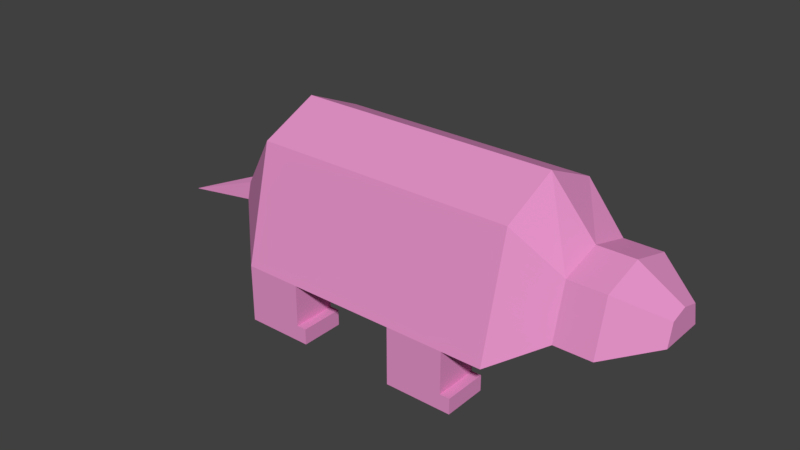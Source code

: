 # Source: LD40Creature.blend  (saved by Blender 2.78.0; exported with 4.5.12 LTS)
import bpy
from mathutils import Matrix  # noqa: F401  (used for matrix-valued properties, if any)

bpy.ops.wm.read_factory_settings(use_empty=True)
scene = bpy.context.scene
scene.name = 'Scene'

# ---- collections
col_collection_1 = bpy.data.collections.new('Collection 1'); scene.collection.children.link(col_collection_1)

# ---- materials (node trees are filled in below, after node groups)
mat_material_001 = bpy.data.materials.new('Material.001')
mat_material_001.alpha_threshold = 0.0
mat_material_001.use_transparent_shadow = False
mat_material_001.preview_render_type = 'FLAT'
mat_material_001.diffuse_color = (0.8, 0.2955, 0.5904, 1.0)
mat_material_001.roughness = 0.5

# ---- material node trees

# ---- world
world_world = bpy.data.worlds.new('World'); scene.world = world_world
world_world.color = (0.05088, 0.05088, 0.05088)
world_world.use_sun_shadow = False
world_world.sun_shadow_jitter_overblur = 0.0
world_world.cycles.sampling_method = 'MANUAL'

# ---- meshes
me_cube_005 = bpy.data.meshes.new('Cube.005')
me_cube_005.from_pydata([(-1.852, -1.507, -1.0), (-1.852, -1.007, 1.0), (-1.852, 1.551, -1.0), (-1.852, 1.051, 1.0), (1.982, -1.507, -1.0), (1.982, -1.007, 1.0), (1.982, 1.551, -1.0), (1.982, 1.051, 1.0), (0.06484, 1.551, -1.0), (0.06484, -1.507, -1.0), (-1.852, 0.02204, -1.0), (1.982, 0.02204, -1.0), (0.06484, 0.02204, -1.0), (0.9866, -1.507, -1.0), (0.9866, 1.551, -1.0), (0.9866, 0.02204, -1.0), (-0.8594, 1.551, -1.0), (-0.8594, -1.507, -1.0), (-0.8594, 0.02204, -1.0), (1.982, 0.7743, -1.0), (-1.852, 0.7743, -1.0), (0.06484, 0.7743, -1.0), (0.9866, 0.7743, -1.0), (-0.8594, 0.7743, -1.0), (-1.852, -0.7427, -1.0), (0.06484, -0.7427, -1.0), (1.982, -0.7427, -1.0), (0.9866, -0.7427, -1.0), (-0.8594, -0.7427, -1.0), (-1.852, -0.7427, -2.0), (-1.852, -1.507, -2.0), (-0.8594, 1.551, -2.0), (-1.852, 1.551, -2.0), (1.982, 0.7743, -2.0), (1.982, 1.551, -2.0), (0.9866, -1.507, -2.0), (1.982, -1.507, -2.0), (0.9866, 1.551, -2.0), (0.9866, -0.7427, -2.0), (-0.8594, -1.507, -2.0), (-0.8594, -0.7427, -2.0), (-1.852, 0.7743, -2.0), (0.9866, 0.7743, -2.0), (-0.8594, 0.7743, -2.0), (1.982, -0.7427, -2.0), (-1.852, 0.004838, 1.462), (1.982, 0.004838, 1.462), (-3.271, -0.09414, -0.7312), (-3.271, -0.2072, -0.7312), (-3.271, -0.1333, -0.4356), (-3.271, 0.01634, -0.3673), (-3.271, 0.171, -0.4356), (-3.271, 0.2449, -0.7312), (-3.271, 0.1301, -0.7312), (-3.271, 0.01888, -0.7312), (3.428, 0.792, 0.3565), (3.428, 1.022, -0.564), (3.428, 0.3663, -0.564), (3.428, 0.01212, 0.5692), (3.428, -0.7175, 0.3565), (3.428, -0.9476, -0.564), (3.428, -0.3319, -0.564), (3.428, 0.02004, -0.564), (2.661, 1.551, -1.0), (2.661, 0.7743, -1.0), (2.661, 0.02204, -1.0), (2.661, -0.7427, -1.0), (2.661, -1.507, -1.0), (2.661, -1.007, 1.0), (2.661, 0.004838, 1.462), (2.661, 1.051, 1.0), (4.068, 0.792, 0.3565), (4.068, 1.022, -0.564), (4.068, 0.3663, -0.564), (4.068, 0.01212, 0.5692), (4.068, -0.7175, 0.3565), (4.068, -0.9476, -0.564), (4.068, -0.3319, -0.564), (4.068, 0.02004, -0.564), (4.805, 0.3364, 0.02975), (4.805, 0.4295, -0.3426), (4.805, 0.1642, -0.3426), (4.805, 0.02095, 0.1158), (4.805, -0.2742, 0.02975), (4.805, -0.3673, -0.3426), (4.805, -0.1182, -0.3426), (4.805, 0.02415, -0.3426), (-4.873, 0.01639, -1.091), (-4.873, 0.01443, -1.091), (-4.873, 0.01571, -1.086), (-4.873, 0.0183, -1.085), (-4.873, 0.02098, -1.086), (-4.873, 0.02226, -1.091), (-4.873, 0.02027, -1.091), (-4.873, 0.01835, -1.091), (0.9866, -0.7427, -1.728), (0.9866, -1.507, -1.728), (1.982, -0.7427, -1.728), (1.982, -1.507, -1.728), (1.982, 0.7743, -1.746), (1.982, 1.551, -1.746), (0.9866, 0.7743, -1.746), (0.9866, 1.551, -1.746), (-0.8594, -0.7427, -1.724), (-1.852, -0.7427, -1.724), (-1.852, -1.507, -1.724), (-0.8594, -1.507, -1.724), (-1.852, 1.551, -1.711), (-1.852, 0.7743, -1.711), (-0.8594, 1.551, -1.711), (-0.8594, 0.7743, -1.711), (2.152, 0.7743, -2.0), (2.152, 1.551, -2.0), (-0.6896, -0.7427, -2.0), (-0.6896, -1.507, -2.0), (-0.6896, 1.551, -2.0), (-0.6896, 0.7743, -2.0), (2.152, -1.507, -2.0), (2.152, -0.7427, -2.0), (-0.6896, -0.7427, -1.724), (2.152, 0.7743, -1.746), (2.152, -0.7427, -1.728), (-0.6896, 1.551, -1.711), (-0.6896, 0.7743, -1.711), (2.152, -1.507, -1.728), (2.152, 1.551, -1.746), (-0.6896, -1.507, -1.724)], [], [(1, 45, 50, 49), (2, 3, 7, 6, 14, 8, 16), (64, 63, 56, 57), (4, 5, 1, 0, 17, 9, 13), (99, 101, 42, 33), (46, 45, 1, 5), (28, 25, 9, 17), (23, 21, 12, 18), (22, 19, 11, 15), (21, 22, 15, 12), (25, 27, 13, 9), (20, 23, 18, 10), (105, 104, 29, 30), (36, 44, 118, 117), (8, 14, 22, 21), (104, 103, 40, 29), (16, 8, 21, 23), (10, 18, 28, 24), (12, 15, 27, 25), (18, 12, 25, 28), (15, 11, 26, 27), (38, 44, 36, 35), (29, 40, 39, 30), (32, 31, 43, 41), (37, 34, 33, 42), (108, 107, 32, 41), (96, 95, 38, 35), (95, 97, 44, 38), (98, 96, 35, 36), (101, 102, 37, 42), (106, 105, 30, 39), (109, 110, 123, 122), (107, 109, 31, 32), (100, 99, 120, 125), (110, 108, 41, 43), (102, 100, 34, 37), (44, 97, 121, 118), (7, 3, 45, 46), (48, 49, 89, 88), (3, 2, 52, 51), (0, 1, 49, 48), (10, 24, 47, 54), (20, 10, 54, 53), (45, 3, 51, 50), (24, 0, 48, 47), (2, 20, 53, 52), (55, 58, 74, 71), (66, 65, 62, 61), (67, 66, 61, 60), (65, 64, 57, 62), (69, 68, 59, 58), (63, 70, 55, 56), (70, 69, 58, 55), (68, 67, 60, 59), (5, 4, 67, 68), (7, 46, 69, 70), (6, 7, 70, 63), (46, 5, 68, 69), (11, 19, 64, 65), (4, 26, 66, 67), (26, 11, 65, 66), (19, 6, 63, 64), (76, 77, 85, 84), (62, 57, 73, 78), (59, 60, 76, 75), (57, 56, 72, 73), (60, 61, 77, 76), (61, 62, 78, 77), (58, 59, 75, 74), (56, 55, 71, 72), (80, 79, 82, 83, 84, 85, 86, 81), (77, 78, 86, 85), (74, 75, 83, 82), (72, 71, 79, 80), (71, 74, 82, 79), (78, 73, 81, 86), (75, 76, 84, 83), (73, 72, 80, 81), (88, 89, 90, 91, 92, 93, 94, 87), (54, 47, 87, 94), (53, 54, 94, 93), (50, 51, 91, 90), (47, 48, 88, 87), (49, 50, 90, 89), (52, 53, 93, 92), (51, 52, 92, 91), (26, 4, 98, 97), (4, 13, 96, 98), (27, 26, 97, 95), (13, 27, 95, 96), (14, 6, 100, 102), (22, 14, 102, 101), (6, 19, 99, 100), (19, 22, 101, 99), (28, 17, 106, 103), (17, 0, 105, 106), (24, 28, 103, 104), (0, 24, 104, 105), (23, 20, 108, 110), (16, 23, 110, 109), (2, 16, 109, 107), (20, 2, 107, 108), (125, 120, 111, 112), (121, 124, 117, 118), (122, 123, 116, 115), (119, 126, 114, 113), (34, 100, 125, 112), (39, 40, 113, 114), (31, 109, 122, 115), (98, 36, 117, 124), (40, 103, 119, 113), (110, 43, 116, 123), (97, 98, 124, 121), (106, 39, 114, 126), (33, 34, 112, 111), (43, 31, 115, 116), (103, 106, 126, 119), (99, 33, 111, 120)])
_uv = me_cube_005.uv_layers.new(name='UVMap')
_uv.uv.foreach_set('vector', [0.7068, 0.4245, 0.7068, 0.5316, 0.496, 0.4595, 0.496, 0.4436, 0.004093, 0.2038, 0.2021, 0.2038, 0.2021, 0.572, 0.004093, 0.572, 0.004093, 0.4764, 0.004093, 0.3879, 0.0008802, 0.2038, 0.496, 0.6749, 0.5638, 0.6435, 0.5533, 0.7419, 0.496, 0.7684, 0.3691, 0.004093, 0.3691, 0.2021, 0.0008803, 0.2021, 0.0008802, 0.004093, 0.09622, 0.004093, 0.185, 0.004093, 0.3691, 0.0008802, 0.1869, 0.9918, 0.09108, 0.9918, 0.09108, 0.9673, 0.1869, 0.9673, 0.5728, 0.4227, 0.2038, 0.4227, 0.2038, 0.3157, 0.5728, 0.3157, 0.07446, 0.7751, 0.07446, 0.8641, 0.0008802, 0.8641, 0.0008802, 0.7751, 0.3642, 0.7898, 0.3642, 0.8787, 0.2918, 0.8787, 0.2918, 0.7898, 0.7215, 0.6422, 0.8172, 0.6422, 0.8172, 0.7146, 0.7214, 0.7145, 0.8026, 0.0008802, 0.8913, 0.0008802, 0.8913, 0.07327, 0.8026, 0.07327, 0.8765, 0.07745, 0.8765, 0.1661, 0.8029, 0.1661, 0.8029, 0.07745, 0.2918, 0.788, 0.2918, 0.6925, 0.3642, 0.6925, 0.3642, 0.788, 0.0008802, 0.969, 0.07446, 0.969, 0.07446, 0.9955, 0.0008802, 0.9955, 0.9247, 0.9574, 0.9983, 0.9574, 0.9983, 0.9737, 0.9247, 0.9737, 0.7886, 0.5333, 0.8772, 0.5333, 0.8772, 0.6081, 0.7886, 0.6081, 0.1942, 0.9332, 0.2898, 0.9332, 0.2898, 0.9597, 0.1942, 0.9597, 0.8586, 0.4245, 0.8586, 0.5134, 0.7839, 0.5134, 0.7839, 0.4245, 0.7085, 0.52, 0.7085, 0.4245, 0.7821, 0.4245, 0.7821, 0.52, 0.8741, 0.2038, 0.8741, 0.2925, 0.8005, 0.2925, 0.8005, 0.2038, 0.665, 0.8047, 0.7539, 0.8047, 0.7539, 0.8783, 0.665, 0.8783, 0.665, 0.7293, 0.7608, 0.7293, 0.7608, 0.8029, 0.665, 0.8029, 0.7053, 0.07745, 0.8011, 0.07748, 0.8011, 0.1511, 0.7053, 0.151, 0.5677, 0.7299, 0.6632, 0.7299, 0.6632, 0.8035, 0.5677, 0.8035, 0.7053, 0.0008802, 0.8009, 0.0009131, 0.8009, 0.07569, 0.7053, 0.07566, 0.09111, 0.7145, 0.1869, 0.7145, 0.1869, 0.7893, 0.09108, 0.7893, 0.0008802, 0.9394, 0.07566, 0.9394, 0.07566, 0.9672, 0.0008802, 0.9672, 0.9238, 0.4875, 0.9974, 0.4875, 0.9974, 0.5137, 0.9238, 0.5137, 0.3811, 0.9552, 0.4769, 0.9552, 0.4769, 0.9813, 0.3811, 0.9813, 0.6413, 0.9729, 0.5455, 0.9729, 0.5455, 0.9468, 0.6413, 0.9468, 0.5455, 0.9747, 0.6203, 0.9747, 0.6203, 0.9991, 0.5455, 0.9991, 0.1866, 0.9656, 0.09108, 0.9656, 0.09108, 0.939, 0.1866, 0.939, 0.8017, 0.3913, 0.7269, 0.3913, 0.7269, 0.3749, 0.8017, 0.3749, 0.3811, 0.9255, 0.4767, 0.9255, 0.4767, 0.9534, 0.3811, 0.9534, 0.7801, 0.1692, 0.7053, 0.1692, 0.7053, 0.1528, 0.7801, 0.1528, 0.8841, 0.6377, 0.7886, 0.6377, 0.7886, 0.6099, 0.8841, 0.6099, 0.665, 0.9514, 0.7608, 0.9514, 0.7608, 0.9759, 0.665, 0.9759, 0.181, 0.8625, 0.181, 0.8886, 0.1646, 0.8886, 0.1646, 0.8625, 0.5728, 0.3139, 0.2038, 0.3139, 0.2038, 0.2038, 0.5728, 0.2038, 0.8593, 0.1715, 0.8647, 0.1992, 0.7058, 0.1742, 0.7053, 0.1715, 0.3708, 0.1992, 0.3708, 0.0008802, 0.5498, 0.05646, 0.5498, 0.08578, 0.3824, 0.4245, 0.3824, 0.6229, 0.2038, 0.5092, 0.2038, 0.4799, 0.1133, 0.5738, 0.1869, 0.5738, 0.1245, 0.7127, 0.1136, 0.7127, 0.3603, 0.6246, 0.3308, 0.6907, 0.2038, 0.6344, 0.2082, 0.6246, 0.4942, 0.6353, 0.3841, 0.6353, 0.4058, 0.4245, 0.4221, 0.4245, 0.665, 0.5826, 0.7197, 0.5333, 0.7197, 0.7203, 0.7116, 0.7276, 0.6632, 0.7281, 0.6078, 0.6779, 0.655, 0.5333, 0.6632, 0.5407, 0.956, 0.6422, 0.956, 0.7199, 0.8944, 0.7199, 0.8944, 0.6422, 0.819, 0.6422, 0.8926, 0.6422, 0.8924, 0.727, 0.8585, 0.727, 0.3811, 0.637, 0.4547, 0.637, 0.4942, 0.7219, 0.435, 0.7219, 0.8969, 0.3862, 0.8245, 0.3864, 0.8635, 0.3014, 0.8969, 0.3014, 0.0008802, 0.6803, 0.01175, 0.5738, 0.1115, 0.5832, 0.1115, 0.6564, 0.6581, 0.2038, 0.6581, 0.4022, 0.5745, 0.3482, 0.5745, 0.2569, 0.606, 0.6389, 0.496, 0.6418, 0.5285, 0.5333, 0.606, 0.5394, 0.5515, 0.1992, 0.5515, 0.0008802, 0.6364, 0.05464, 0.6364, 0.1459, 0.6382, 0.1992, 0.6382, 0.0008802, 0.7036, 0.0008802, 0.7036, 0.1992, 0.4912, 0.789, 0.3811, 0.789, 0.3811, 0.7236, 0.4912, 0.7236, 0.7252, 0.2038, 0.7252, 0.4022, 0.6598, 0.4022, 0.6598, 0.2038, 0.7868, 0.5333, 0.7868, 0.6404, 0.7214, 0.6404, 0.7214, 0.5333, 0.8986, 0.3014, 0.971, 0.3014, 0.971, 0.3667, 0.8986, 0.3667, 0.7625, 0.897, 0.8361, 0.897, 0.8361, 0.9624, 0.7625, 0.9624, 0.8931, 0.0008802, 0.9667, 0.0008802, 0.9667, 0.06623, 0.8931, 0.06623, 0.879, 0.5333, 0.9538, 0.5333, 0.9538, 0.5987, 0.879, 0.5987, 0.1942, 0.8574, 0.2535, 0.8574, 0.274, 0.9314, 0.2501, 0.9314, 0.9238, 0.4578, 0.9238, 0.4245, 0.9854, 0.4245, 0.9854, 0.4578, 0.8604, 0.5158, 0.8604, 0.4245, 0.922, 0.4245, 0.922, 0.5158, 0.8598, 0.9212, 0.923, 0.9212, 0.923, 0.9828, 0.8598, 0.9828, 0.9226, 0.8861, 0.9226, 0.8269, 0.9843, 0.8269, 0.9843, 0.8861, 0.4821, 0.9806, 0.4821, 0.9468, 0.5437, 0.9468, 0.5437, 0.9806, 0.9802, 0.7293, 0.9802, 0.8025, 0.9186, 0.8025, 0.9186, 0.7293, 0.3811, 0.8622, 0.4724, 0.8622, 0.4724, 0.9238, 0.3811, 0.9238, 0.9549, 0.1476, 0.9459, 0.1834, 0.9156, 0.1917, 0.8872, 0.1834, 0.8782, 0.1476, 0.9022, 0.1476, 0.9159, 0.1476, 0.9294, 0.1476, 0.8859, 0.6377, 0.8859, 0.6038, 0.9599, 0.6034, 0.9599, 0.6171, 0.8344, 0.8025, 0.8344, 0.7293, 0.9168, 0.7615, 0.9168, 0.7911, 0.08773, 0.6821, 0.08773, 0.7734, 0.0008802, 0.7535, 0.0008802, 0.7166, 0.5562, 0.8731, 0.4784, 0.8731, 0.4907, 0.7907, 0.5222, 0.7907, 0.5989, 0.7176, 0.5656, 0.7176, 0.5851, 0.6435, 0.5985, 0.6435, 0.2038, 0.7838, 0.2038, 0.6925, 0.29, 0.7267, 0.29, 0.7636, 0.8598, 0.8429, 0.9209, 0.8269, 0.8845, 0.913, 0.8598, 0.9194, 0.3708, 0.2016, 0.371, 0.2011, 0.3712, 0.201, 0.3715, 0.2011, 0.3716, 0.2016, 0.3714, 0.2016, 0.3712, 0.2016, 0.371, 0.2016, 0.3366, 0.9778, 0.3368, 0.9876, 0.1943, 0.9803, 0.1942, 0.9778, 0.5237, 0.9831, 0.5231, 0.9927, 0.3811, 0.9856, 0.3813, 0.9831, 0.7317, 0.4078, 0.7292, 0.4227, 0.5745, 0.4105, 0.5748, 0.4078, 0.9771, 0.8042, 0.9779, 0.814, 0.8345, 0.8067, 0.8344, 0.8042, 0.3492, 0.9615, 0.3505, 0.9761, 0.1944, 0.9642, 0.1942, 0.9615, 0.9326, 0.5217, 0.9312, 0.5316, 0.7886, 0.5242, 0.7887, 0.5217, 0.9453, 0.3962, 0.9356, 0.4227, 0.7839, 0.3988, 0.7844, 0.3962, 0.552, 0.9449, 0.4784, 0.9449, 0.4784, 0.8748, 0.552, 0.8748, 0.29, 0.8556, 0.1942, 0.8556, 0.1942, 0.7856, 0.29, 0.7856, 0.7625, 0.8251, 0.7625, 0.7293, 0.8326, 0.7293, 0.8326, 0.8251, 0.8758, 0.2774, 0.8758, 0.2038, 0.9459, 0.2038, 0.9459, 0.2774, 0.7269, 0.2996, 0.7269, 0.2038, 0.7987, 0.2038, 0.7987, 0.2996, 0.09108, 0.9372, 0.09108, 0.8625, 0.1629, 0.8625, 0.1629, 0.9372, 0.07566, 0.9376, 0.0008802, 0.9376, 0.0008802, 0.8658, 0.07566, 0.8658, 0.8227, 0.3732, 0.7269, 0.3732, 0.7269, 0.3014, 0.8227, 0.3014, 0.6413, 0.945, 0.5677, 0.945, 0.5677, 0.8753, 0.6413, 0.8753, 0.1866, 0.8607, 0.09108, 0.8607, 0.09108, 0.791, 0.1866, 0.791, 0.3811, 0.7907, 0.4767, 0.7907, 0.4767, 0.8604, 0.3811, 0.8604, 0.665, 0.88, 0.7386, 0.88, 0.7386, 0.9497, 0.665, 0.9497, 0.8581, 0.8952, 0.7625, 0.8952, 0.7625, 0.8269, 0.8581, 0.8269, 0.3666, 0.9489, 0.2918, 0.9489, 0.2918, 0.8805, 0.3666, 0.8805, 0.5677, 0.8052, 0.6632, 0.8052, 0.6632, 0.8736, 0.5677, 0.8736, 0.8782, 0.07745, 0.953, 0.07745, 0.953, 0.1458, 0.8782, 0.1458, 0.9734, 0.3929, 0.8986, 0.3929, 0.8986, 0.3685, 0.9734, 0.3685, 0.9974, 0.4857, 0.9238, 0.4857, 0.9238, 0.4596, 0.9974, 0.4596, 0.8373, 0.992, 0.7625, 0.992, 0.7625, 0.9641, 0.8373, 0.9641, 0.9962, 0.9144, 0.9226, 0.9144, 0.9226, 0.8879, 0.9962, 0.8879, 0.6594, 0.8753, 0.6594, 0.8998, 0.643, 0.8998, 0.643, 0.8753, 0.9247, 0.9755, 0.9983, 0.9755, 0.9983, 0.9918, 0.9247, 0.9918, 0.3784, 0.6246, 0.3784, 0.6525, 0.3621, 0.6525, 0.3621, 0.6246, 0.7515, 0.4223, 0.7515, 0.3962, 0.7679, 0.3962, 0.7679, 0.4223, 0.7498, 0.3962, 0.7498, 0.4227, 0.7334, 0.4227, 0.7334, 0.3962, 0.3621, 0.6821, 0.3621, 0.6542, 0.3784, 0.6542, 0.3784, 0.6821, 0.9983, 0.9556, 0.9247, 0.9556, 0.9247, 0.9393, 0.9983, 0.9393, 0.0895, 0.7086, 0.0895, 0.6821, 0.1058, 0.6821, 0.1058, 0.7086, 0.8758, 0.2792, 0.9506, 0.2792, 0.9506, 0.2955, 0.8758, 0.2955, 0.665, 0.9776, 0.7398, 0.9776, 0.7398, 0.994, 0.665, 0.994, 0.9983, 0.9375, 0.9247, 0.9375, 0.9247, 0.9212, 0.9983, 0.9212, 0.7403, 0.9044, 0.7403, 0.88, 0.7567, 0.88, 0.7567, 0.9044])
me_cube_005.materials.append(mat_material_001)
me_cube_005.use_remesh_preserve_volume = False
me_cube_005.use_remesh_preserve_attributes = False
me_cube_005.use_mirror_vertex_groups = False
me_cube_005.update()

# ---- objects
ob_cube_004 = bpy.data.objects.new('Cube.004', me_cube_005)

# ---- transforms, parenting, visibility, modifiers, constraints
ob_cube_004.location = (0.0, 0.0, 1.575)
ob_cube_004.lineart.crease_threshold = 0.0

# ---- collection membership
col_collection_1.objects.link(ob_cube_004)

# ---- scene / render settings (as saved in the file)
scene.frame_start = 1; scene.frame_end = 250; scene.frame_set(1)
scene.render.engine = 'BLENDER_EEVEE_NEXT'
scene.render.resolution_percentage = 50
scene.render.dither_intensity = 0.0
scene.cycles.use_denoising = False
scene.cycles.samples = 128
scene.cycles.sampling_pattern = 'TABULATED_SOBOL'
scene.cycles.light_sampling_threshold = 0.0
scene.cycles.use_adaptive_sampling = False
scene.cycles.use_light_tree = False
scene.cycles.blur_glossy = 0.0
scene.cycles.sample_clamp_indirect = 0.0
scene.view_settings.view_transform = 'Standard'
bpy.context.view_layer.update()

# ---- added for rendering (the .blend has no active camera and no usable light): camera, sun
cam_auto = bpy.data.cameras.new('AutoCamera')
cam_auto.lens = 50.0
cam_auto.sensor_width = 36.0
cam_auto.clip_end = 1000.0
ob_auto_camera = bpy.data.objects.new('AutoCamera', cam_auto)
scene.collection.objects.link(ob_auto_camera)
ob_auto_camera.location = (9.88822, -11.8849, 9.24379)
ob_auto_camera.rotation_euler = (1.09748, -7.21219e-08, 0.694738)
scene.camera = ob_auto_camera
light_auto_sun = bpy.data.lights.new('AutoSun', 'SUN')
light_auto_sun.energy = 3.0
light_auto_sun.angle = 0.0523599
ob_auto_sun = bpy.data.objects.new('AutoSun', light_auto_sun)
scene.collection.objects.link(ob_auto_sun)
ob_auto_sun.rotation_euler = (0.872665, 0.174533, 0.523599)
bpy.context.view_layer.update()
